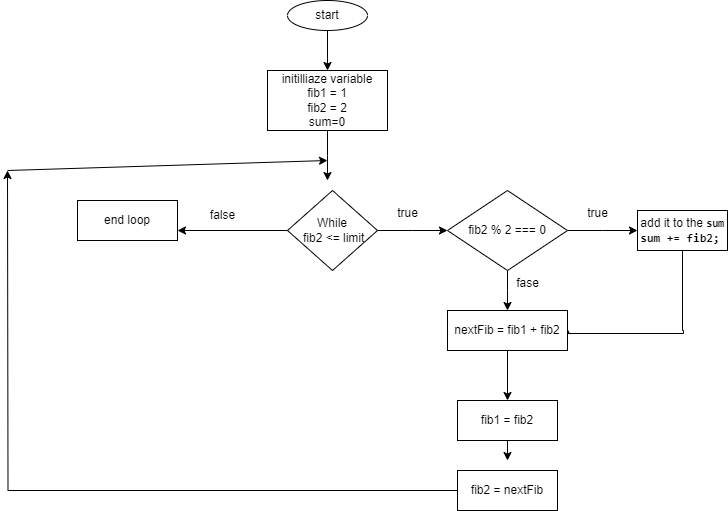

The diagram above was exported from draw.io. Its source (the exported page's mxGraphModel, read from the mxfile embedded in the PNG):
<mxGraphModel dx="1050" dy="603" grid="1" gridSize="10" guides="1" tooltips="1" connect="1" arrows="1" fold="1" page="1" pageScale="1" pageWidth="827" pageHeight="1169" math="0" shadow="0">
  <root>
    <mxCell id="WIyWlLk6GJQsqaUBKTNV-0" />
    <mxCell id="WIyWlLk6GJQsqaUBKTNV-1" parent="WIyWlLk6GJQsqaUBKTNV-0" />
    <mxCell id="dq_WyYUJT7LtpBbzGGKU-10" style="edgeStyle=orthogonalEdgeStyle;rounded=0;orthogonalLoop=1;jettySize=auto;html=1;exitX=0.5;exitY=1;exitDx=0;exitDy=0;entryX=0.5;entryY=0;entryDx=0;entryDy=0;" edge="1" parent="WIyWlLk6GJQsqaUBKTNV-1" source="dq_WyYUJT7LtpBbzGGKU-0" target="dq_WyYUJT7LtpBbzGGKU-1">
      <mxGeometry relative="1" as="geometry" />
    </mxCell>
    <mxCell id="dq_WyYUJT7LtpBbzGGKU-0" value="start" style="ellipse;whiteSpace=wrap;html=1;" vertex="1" parent="WIyWlLk6GJQsqaUBKTNV-1">
      <mxGeometry x="350" width="80" height="30" as="geometry" />
    </mxCell>
    <mxCell id="dq_WyYUJT7LtpBbzGGKU-23" style="edgeStyle=orthogonalEdgeStyle;rounded=0;orthogonalLoop=1;jettySize=auto;html=1;exitX=0.5;exitY=1;exitDx=0;exitDy=0;" edge="1" parent="WIyWlLk6GJQsqaUBKTNV-1" source="dq_WyYUJT7LtpBbzGGKU-1">
      <mxGeometry relative="1" as="geometry">
        <mxPoint x="390" y="180" as="targetPoint" />
      </mxGeometry>
    </mxCell>
    <mxCell id="dq_WyYUJT7LtpBbzGGKU-1" value="&lt;br&gt;initilliaze variable&lt;br&gt;&lt;span style=&quot;background-color: initial;&quot;&gt;fib1 = 1&lt;br&gt;&lt;/span&gt;&lt;span style=&quot;background-color: initial;&quot;&gt;fib2 = 2&lt;br&gt;sum=0&lt;br&gt;&lt;/span&gt;&lt;span style=&quot;background-color: initial;&quot;&gt;&lt;br&gt;&lt;/span&gt;" style="rounded=0;whiteSpace=wrap;html=1;" vertex="1" parent="WIyWlLk6GJQsqaUBKTNV-1">
      <mxGeometry x="330" y="70" width="120" height="60" as="geometry" />
    </mxCell>
    <mxCell id="dq_WyYUJT7LtpBbzGGKU-6" style="edgeStyle=orthogonalEdgeStyle;rounded=0;orthogonalLoop=1;jettySize=auto;html=1;entryX=1;entryY=0.75;entryDx=0;entryDy=0;" edge="1" parent="WIyWlLk6GJQsqaUBKTNV-1" source="dq_WyYUJT7LtpBbzGGKU-3" target="dq_WyYUJT7LtpBbzGGKU-5">
      <mxGeometry relative="1" as="geometry" />
    </mxCell>
    <mxCell id="dq_WyYUJT7LtpBbzGGKU-7" style="edgeStyle=orthogonalEdgeStyle;rounded=0;orthogonalLoop=1;jettySize=auto;html=1;exitX=1;exitY=0.5;exitDx=0;exitDy=0;" edge="1" parent="WIyWlLk6GJQsqaUBKTNV-1" source="dq_WyYUJT7LtpBbzGGKU-3">
      <mxGeometry relative="1" as="geometry">
        <mxPoint x="510" y="230" as="targetPoint" />
      </mxGeometry>
    </mxCell>
    <mxCell id="dq_WyYUJT7LtpBbzGGKU-3" value="While&lt;br&gt;&amp;nbsp;fib2 &amp;lt;= limit" style="rhombus;whiteSpace=wrap;html=1;" vertex="1" parent="WIyWlLk6GJQsqaUBKTNV-1">
      <mxGeometry x="350" y="190" width="90" height="80" as="geometry" />
    </mxCell>
    <mxCell id="dq_WyYUJT7LtpBbzGGKU-5" value="end loop" style="rounded=0;whiteSpace=wrap;html=1;" vertex="1" parent="WIyWlLk6GJQsqaUBKTNV-1">
      <mxGeometry x="140" y="200" width="100" height="40" as="geometry" />
    </mxCell>
    <mxCell id="dq_WyYUJT7LtpBbzGGKU-11" value="true" style="text;html=1;align=center;verticalAlign=middle;resizable=0;points=[];autosize=1;strokeColor=none;fillColor=none;" vertex="1" parent="WIyWlLk6GJQsqaUBKTNV-1">
      <mxGeometry x="450" y="198" width="40" height="30" as="geometry" />
    </mxCell>
    <mxCell id="dq_WyYUJT7LtpBbzGGKU-12" value="false&lt;br&gt;" style="text;html=1;align=center;verticalAlign=middle;resizable=0;points=[];autosize=1;strokeColor=none;fillColor=none;" vertex="1" parent="WIyWlLk6GJQsqaUBKTNV-1">
      <mxGeometry x="260" y="200" width="50" height="30" as="geometry" />
    </mxCell>
    <mxCell id="dq_WyYUJT7LtpBbzGGKU-17" style="edgeStyle=orthogonalEdgeStyle;rounded=0;orthogonalLoop=1;jettySize=auto;html=1;exitX=0.5;exitY=1;exitDx=0;exitDy=0;" edge="1" parent="WIyWlLk6GJQsqaUBKTNV-1" source="dq_WyYUJT7LtpBbzGGKU-13">
      <mxGeometry relative="1" as="geometry">
        <mxPoint x="570" y="310" as="targetPoint" />
      </mxGeometry>
    </mxCell>
    <mxCell id="dq_WyYUJT7LtpBbzGGKU-25" style="edgeStyle=orthogonalEdgeStyle;rounded=0;orthogonalLoop=1;jettySize=auto;html=1;" edge="1" parent="WIyWlLk6GJQsqaUBKTNV-1" source="dq_WyYUJT7LtpBbzGGKU-13">
      <mxGeometry relative="1" as="geometry">
        <mxPoint x="700" y="230" as="targetPoint" />
      </mxGeometry>
    </mxCell>
    <mxCell id="dq_WyYUJT7LtpBbzGGKU-13" value="fib2 % 2 === 0" style="rhombus;whiteSpace=wrap;html=1;" vertex="1" parent="WIyWlLk6GJQsqaUBKTNV-1">
      <mxGeometry x="510" y="190" width="120" height="80" as="geometry" />
    </mxCell>
    <mxCell id="dq_WyYUJT7LtpBbzGGKU-27" style="edgeStyle=orthogonalEdgeStyle;rounded=0;orthogonalLoop=1;jettySize=auto;html=1;entryX=0.987;entryY=0.377;entryDx=0;entryDy=0;entryPerimeter=0;" edge="1" parent="WIyWlLk6GJQsqaUBKTNV-1" source="dq_WyYUJT7LtpBbzGGKU-16" target="dq_WyYUJT7LtpBbzGGKU-24">
      <mxGeometry relative="1" as="geometry">
        <mxPoint x="745" y="340" as="targetPoint" />
        <Array as="points">
          <mxPoint x="745" y="330" />
          <mxPoint x="746" y="330" />
          <mxPoint x="746" y="333" />
        </Array>
      </mxGeometry>
    </mxCell>
    <mxCell id="dq_WyYUJT7LtpBbzGGKU-16" value="&lt;div style=&quot;text-align: left;&quot;&gt;&lt;span style=&quot;background-color: initial;&quot;&gt;add it to the &lt;font face=&quot;Söhne Mono, Monaco, Andale Mono, Ubuntu Mono, monospace&quot;&gt;&lt;span style=&quot;font-size: 10.5px;&quot;&gt;&lt;b&gt;sum&lt;/b&gt;&lt;/span&gt;&lt;/font&gt;&lt;/span&gt;&lt;/div&gt;&lt;div style=&quot;text-align: left;&quot;&gt;&lt;span style=&quot;background-color: initial;&quot;&gt;&lt;font face=&quot;Söhne Mono, Monaco, Andale Mono, Ubuntu Mono, monospace&quot;&gt;&lt;b&gt;sum += fib2;&lt;/b&gt;&lt;br&gt;&lt;/font&gt;&lt;/span&gt;&lt;/div&gt;" style="rounded=0;whiteSpace=wrap;html=1;" vertex="1" parent="WIyWlLk6GJQsqaUBKTNV-1">
      <mxGeometry x="700" y="210" width="90" height="40" as="geometry" />
    </mxCell>
    <mxCell id="dq_WyYUJT7LtpBbzGGKU-20" value="fase" style="text;html=1;align=center;verticalAlign=middle;resizable=0;points=[];autosize=1;strokeColor=none;fillColor=none;" vertex="1" parent="WIyWlLk6GJQsqaUBKTNV-1">
      <mxGeometry x="565" y="268" width="50" height="30" as="geometry" />
    </mxCell>
    <mxCell id="dq_WyYUJT7LtpBbzGGKU-34" style="edgeStyle=orthogonalEdgeStyle;rounded=0;orthogonalLoop=1;jettySize=auto;html=1;entryX=0.5;entryY=0;entryDx=0;entryDy=0;" edge="1" parent="WIyWlLk6GJQsqaUBKTNV-1" source="dq_WyYUJT7LtpBbzGGKU-24" target="dq_WyYUJT7LtpBbzGGKU-31">
      <mxGeometry relative="1" as="geometry" />
    </mxCell>
    <mxCell id="dq_WyYUJT7LtpBbzGGKU-24" value="nextFib = fib1 + fib2" style="rounded=0;whiteSpace=wrap;html=1;" vertex="1" parent="WIyWlLk6GJQsqaUBKTNV-1">
      <mxGeometry x="510" y="310" width="120" height="40" as="geometry" />
    </mxCell>
    <mxCell id="dq_WyYUJT7LtpBbzGGKU-26" value="true" style="text;html=1;align=center;verticalAlign=middle;resizable=0;points=[];autosize=1;strokeColor=none;fillColor=none;" vertex="1" parent="WIyWlLk6GJQsqaUBKTNV-1">
      <mxGeometry x="640" y="198" width="40" height="30" as="geometry" />
    </mxCell>
    <mxCell id="dq_WyYUJT7LtpBbzGGKU-35" style="edgeStyle=orthogonalEdgeStyle;rounded=0;orthogonalLoop=1;jettySize=auto;html=1;" edge="1" parent="WIyWlLk6GJQsqaUBKTNV-1" source="dq_WyYUJT7LtpBbzGGKU-31">
      <mxGeometry relative="1" as="geometry">
        <mxPoint x="570" y="460" as="targetPoint" />
      </mxGeometry>
    </mxCell>
    <mxCell id="dq_WyYUJT7LtpBbzGGKU-31" value="fib1 = fib2" style="rounded=0;whiteSpace=wrap;html=1;" vertex="1" parent="WIyWlLk6GJQsqaUBKTNV-1">
      <mxGeometry x="520" y="400" width="100" height="40" as="geometry" />
    </mxCell>
    <mxCell id="dq_WyYUJT7LtpBbzGGKU-40" style="edgeStyle=orthogonalEdgeStyle;rounded=0;orthogonalLoop=1;jettySize=auto;html=1;exitX=0;exitY=0.5;exitDx=0;exitDy=0;" edge="1" parent="WIyWlLk6GJQsqaUBKTNV-1" source="dq_WyYUJT7LtpBbzGGKU-32">
      <mxGeometry relative="1" as="geometry">
        <mxPoint x="70" y="170" as="targetPoint" />
      </mxGeometry>
    </mxCell>
    <mxCell id="dq_WyYUJT7LtpBbzGGKU-32" value="fib2 = nextFib" style="rounded=0;whiteSpace=wrap;html=1;" vertex="1" parent="WIyWlLk6GJQsqaUBKTNV-1">
      <mxGeometry x="520" y="470" width="100" height="40" as="geometry" />
    </mxCell>
    <mxCell id="dq_WyYUJT7LtpBbzGGKU-41" value="" style="edgeStyle=none;orthogonalLoop=1;jettySize=auto;html=1;rounded=0;" edge="1" parent="WIyWlLk6GJQsqaUBKTNV-1">
      <mxGeometry width="100" relative="1" as="geometry">
        <mxPoint x="70" y="170" as="sourcePoint" />
        <mxPoint x="390" y="160" as="targetPoint" />
        <Array as="points" />
      </mxGeometry>
    </mxCell>
  </root>
</mxGraphModel>